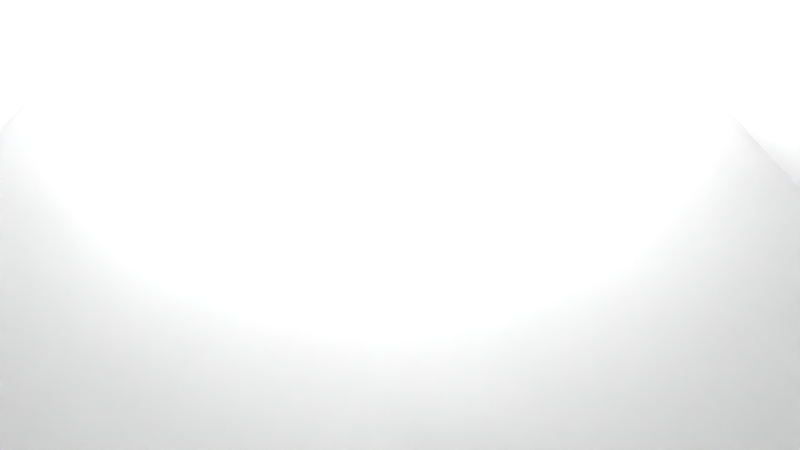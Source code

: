 # Source: Shot_Szene5.blend  (saved by Blender 2.76.0; exported with 4.5.12 LTS)
import bpy
from mathutils import Matrix  # noqa: F401  (used for matrix-valued properties, if any)

bpy.ops.wm.read_factory_settings(use_empty=True)
scene = bpy.context.scene
scene.name = 'Scene'

# ---- collections
col_collection_1 = bpy.data.collections.new('Collection 1'); scene.collection.children.link(col_collection_1)

# ---- world
world_world = bpy.data.worlds.new('World'); scene.world = world_world
world_world.color = (0.05088, 0.05088, 0.05088)
world_world.use_sun_shadow = False
world_world.sun_shadow_jitter_overblur = 0.0
world_world.cycles.sampling_method = 'MANUAL'
world_world.cycles.sample_map_resolution = 256

# ---- cameras
cam_kamera = bpy.data.cameras.new('Kamera')
cam_kamera.clip_end = 100.0
cam_kamera.lens = 35.0
cam_kamera.sensor_width = 32.0
cam_kamera.sensor_height = 18.0
cam_kamera.display_size = 2.0
cam_kamera.dof.focus_distance = 0.0

# ---- lights
light_punkt_004 = bpy.data.lights.new('Punkt.004', 'POINT')
light_punkt_004.color = (0.9699, 0.9699, 0.9699)
light_punkt_004.transmission_factor = 0.0
light_punkt_004.energy = 200.0
light_punkt_004.shadow_buffer_clip_start = 0.5
light_punkt_004.shadow_soft_size = 0.1
light_punkt_004.shadow_maximum_resolution = 0.006
light_punkt_004.use_absolute_resolution = True
light_punkt_004.cycles.use_multiple_importance_sampling = False
light_punkt_003 = bpy.data.lights.new('Punkt.003', 'POINT')
light_punkt_003.color = (0.9699, 0.9699, 0.9699)
light_punkt_003.transmission_factor = 0.0
light_punkt_003.energy = 200.0
light_punkt_003.shadow_buffer_clip_start = 0.5
light_punkt_003.shadow_soft_size = 0.1
light_punkt_003.shadow_maximum_resolution = 0.006
light_punkt_003.use_absolute_resolution = True
light_punkt_003.cycles.use_multiple_importance_sampling = False
light_punkt_002 = bpy.data.lights.new('Punkt.002', 'POINT')
light_punkt_002.color = (0.9699, 0.9699, 0.9699)
light_punkt_002.transmission_factor = 0.0
light_punkt_002.energy = 200.0
light_punkt_002.shadow_buffer_clip_start = 0.5
light_punkt_002.shadow_soft_size = 0.1
light_punkt_002.shadow_maximum_resolution = 0.006
light_punkt_002.use_absolute_resolution = True
light_punkt_002.cycles.use_multiple_importance_sampling = False
light_punkt = bpy.data.lights.new('Punkt', 'POINT')
light_punkt.color = (0.9699, 0.9699, 0.9699)
light_punkt.transmission_factor = 0.0
light_punkt.energy = 200.0
light_punkt.shadow_buffer_clip_start = 0.5
light_punkt.shadow_soft_size = 0.1
light_punkt.shadow_maximum_resolution = 0.006
light_punkt.use_absolute_resolution = True
light_punkt.cycles.use_multiple_importance_sampling = False

# ---- meshes
me_fl_che_001 = bpy.data.meshes.new('Fläche.001')
me_fl_che_001.from_pydata([(-1.0, -1.0, 0.0), (1.0, -1.0, 0.0), (-1.0, 1.0, 0.0), (1.0, 1.0, 0.0), (-1.0, -1.0, -8.0), (1.0, -1.0, -8.0), (-1.0, 1.0, -8.0), (1.0, 1.0, -8.0), (-1.0, -1.0, 0.0), (-1.0, -1.0, -8.0), (-1.0, 1.0, 0.0), (-1.0, 1.0, -8.0), (1.0, -1.0, 0.0), (1.0, -1.0, -8.0), (1.0, 1.0, 0.0), (1.0, 1.0, -8.0)], [], [(0, 1, 3, 2), (4, 5, 7, 6), (8, 9, 11, 10), (12, 13, 15, 14)])
me_fl_che_001.use_remesh_preserve_volume = False
me_fl_che_001.use_remesh_preserve_attributes = False
me_fl_che_001.use_mirror_vertex_groups = False
me_fl_che_001.update()
me_fl_che = bpy.data.meshes.new('Fläche')
me_fl_che.from_pydata([(-1.0, -1.0, 0.0), (1.0, -1.0, 0.0), (-1.0, 1.0, 0.0), (1.0, 1.0, 0.0), (-1.0, -1.0, 0.4997), (1.0, -1.0, 0.4997), (-1.0, 1.0, 0.4997), (1.0, 1.0, 0.4997), (-1.0, 0.0, 0.0), (0.0, -1.0, 0.0), (1.0, 0.0, 0.0), (0.0, 1.0, 0.0), (-1.0, -0.5, 0.0), (0.5, -1.0, 0.0), (1.0, 0.5, 0.0), (-0.5, 1.0, 0.0), (-1.0, 0.5, 0.0), (-0.5, -1.0, 0.0), (1.0, -0.5, 0.0), (0.5, 1.0, 0.0), (0.0, 0.5, 0.0), (0.0, -0.5, 0.0), (-0.5, 0.0, 0.0), (0.5, 0.0, 0.0), (0.5, -0.5, 0.0), (-0.5, -0.5, 0.0), (-0.5, 0.5, 0.0), (0.5, 0.5, 0.0), (-1.0, -0.75, 0.0), (0.75, -1.0, 0.0), (1.0, 0.75, 0.0), (-0.75, 1.0, 0.0), (-1.0, 0.25, 0.0), (-0.25, -1.0, 0.0), (1.0, -0.25, 0.0), (0.25, 1.0, 0.0), (0.0, 0.75, 0.0), (0.0, -0.25, 0.0), (-0.75, 0.0, 0.0), (0.25, 0.0, 0.0), (-1.0, -0.25, 0.0), (0.25, -1.0, 0.0), (1.0, 0.25, 0.0), (-0.25, 1.0, 0.0), (-1.0, 0.75, 0.0), (-0.75, -1.0, 0.0), (1.0, -0.75, 0.0), (0.75, 1.0, 0.0), (0.0, 0.25, 0.0), (0.0, -0.75, 0.0), (-0.25, 0.0, 0.0), (0.75, 0.0, 0.0), (0.5, -0.25, 0.0), (0.5, -0.75, 0.0), (0.25, -0.5, 0.0), (0.75, -0.5, 0.0), (-0.5, -0.25, 0.0), (-0.5, -0.75, 0.0), (-0.75, -0.5, 0.0), (-0.25, -0.5, 0.0), (-0.5, 0.75, 0.0), (-0.5, 0.25, 0.0), (-0.75, 0.5, 0.0), (-0.25, 0.5, 0.0), (0.5, 0.75, 0.0), (0.5, 0.25, 0.0), (0.25, 0.5, 0.0), (0.75, 0.5, 0.0), (0.75, 0.25, 0.0), (0.25, 0.25, 0.0), (0.25, 0.75, 0.0), (-0.25, 0.25, 0.0), (-0.75, 0.25, 0.0), (-0.75, 0.75, 0.0), (-0.25, -0.75, 0.0), (-0.75, -0.75, 0.0), (-0.75, -0.25, 0.0), (0.75, -0.75, 0.0), (0.25, -0.75, 0.0), (0.25, -0.25, 0.0), (0.75, -0.25, 0.0), (-0.25, -0.25, 0.0), (-0.25, 0.75, 0.0), (0.75, 0.75, 0.0), (-1.0, -0.875, 0.0), (0.875, -1.0, 0.0), (1.0, 0.875, 0.0), (-0.875, 1.0, 0.0), (-1.0, 0.125, 0.0), (-0.125, -1.0, 0.0), (1.0, -0.125, 0.0), (0.125, 1.0, 0.0), (0.0, 0.875, 0.0), (0.0, -0.125, 0.0), (-0.875, 0.0, 0.0), (0.125, 0.0, 0.0), (-1.0, -0.375, 0.0), (0.375, -1.0, 0.0), (1.0, 0.375, 0.0), (-0.375, 1.0, 0.0), (-1.0, 0.625, 0.0), (-0.625, -1.0, 0.0), (1.0, -0.625, 0.0), (0.625, 1.0, 0.0), (0.0, 0.375, 0.0), (0.0, -0.625, 0.0), (-0.375, 0.0, 0.0), (0.625, 0.0, 0.0), (0.5, -0.125, 0.0), (0.5, -0.625, 0.0), (0.125, -0.5, 0.0), (0.625, -0.5, 0.0), (-0.5, -0.125, 0.0), (-0.5, -0.625, 0.0), (-0.875, -0.5, 0.0), (-0.375, -0.5, 0.0), (-0.5, 0.875, 0.0), (-0.5, 0.375, 0.0), (-0.875, 0.5, 0.0), (-0.375, 0.5, 0.0), (0.5, 0.875, 0.0), (0.5, 0.375, 0.0), (0.125, 0.5, 0.0), (0.625, 0.5, 0.0), (-1.0, -0.625, 0.0), (0.625, -1.0, 0.0), (1.0, 0.625, 0.0), (-0.625, 1.0, 0.0), (-1.0, 0.375, 0.0), (-0.375, -1.0, 0.0), (1.0, -0.375, 0.0), (0.375, 1.0, 0.0), (0.0, 0.625, 0.0), (0.0, -0.375, 0.0), (-0.625, 0.0, 0.0), (0.375, 0.0, 0.0), (-1.0, -0.125, 0.0), (0.125, -1.0, 0.0), (1.0, 0.125, 0.0), (-0.125, 1.0, 0.0), (-1.0, 0.875, 0.0), (-0.875, -1.0, 0.0), (1.0, -0.875, 0.0), (0.875, 1.0, 0.0), (0.0, 0.125, 0.0), (0.0, -0.875, 0.0), (-0.125, 0.0, 0.0), (0.875, 0.0, 0.0), (0.5, -0.375, 0.0), (0.5, -0.875, 0.0), (0.375, -0.5, 0.0), (0.875, -0.5, 0.0), (-0.5, -0.375, 0.0), (-0.5, -0.875, 0.0), (-0.625, -0.5, 0.0), (-0.125, -0.5, 0.0), (-0.5, 0.625, 0.0), (-0.5, 0.125, 0.0), (-0.625, 0.5, 0.0), (-0.125, 0.5, 0.0), (0.5, 0.625, 0.0), (0.5, 0.125, 0.0), (0.375, 0.5, 0.0), (0.875, 0.5, 0.0), (0.75, 0.375, 0.0), (0.75, 0.125, 0.0), (0.625, 0.25, 0.0), (0.875, 0.25, 0.0), (0.25, 0.375, 0.0), (0.25, 0.125, 0.0), (0.125, 0.25, 0.0), (0.375, 0.25, 0.0), (0.25, 0.875, 0.0), (0.25, 0.625, 0.0), (0.125, 0.75, 0.0), (0.375, 0.75, 0.0), (-0.25, 0.375, 0.0), (-0.25, 0.125, 0.0), (-0.375, 0.25, 0.0), (-0.125, 0.25, 0.0), (-0.75, 0.375, 0.0), (-0.75, 0.125, 0.0), (-0.875, 0.25, 0.0), (-0.625, 0.25, 0.0), (-0.75, 0.875, 0.0), (-0.75, 0.625, 0.0), (-0.875, 0.75, 0.0), (-0.625, 0.75, 0.0), (-0.25, -0.625, 0.0), (-0.25, -0.875, 0.0), (-0.375, -0.75, 0.0), (-0.125, -0.75, 0.0), (-0.75, -0.625, 0.0), (-0.75, -0.875, 0.0), (-0.875, -0.75, 0.0), (-0.625, -0.75, 0.0), (-0.75, -0.125, 0.0), (-0.75, -0.375, 0.0), (-0.875, -0.25, 0.0), (-0.625, -0.25, 0.0), (0.75, -0.625, 0.0), (0.75, -0.875, 0.0), (0.625, -0.75, 0.0), (0.875, -0.75, 0.0), (0.25, -0.625, 0.0), (0.25, -0.875, 0.0), (0.125, -0.75, 0.0), (0.375, -0.75, 0.0), (0.25, -0.125, 0.0), (0.25, -0.375, 0.0), (0.125, -0.25, 0.0), (0.375, -0.25, 0.0), (0.75, -0.125, 0.0), (0.75, -0.375, 0.0), (0.625, -0.25, 0.0), (0.875, -0.25, 0.0), (-0.25, -0.125, 0.0), (-0.25, -0.375, 0.0), (-0.375, -0.25, 0.0), (-0.125, -0.25, 0.0), (-0.25, 0.875, 0.0), (-0.25, 0.625, 0.0), (-0.375, 0.75, 0.0), (-0.125, 0.75, 0.0), (0.75, 0.875, 0.0), (0.75, 0.625, 0.0), (0.625, 0.75, 0.0), (0.875, 0.75, 0.0), (0.875, 0.625, 0.0), (0.625, 0.625, 0.0), (0.625, 0.875, 0.0), (-0.125, 0.625, 0.0), (-0.375, 0.625, 0.0), (-0.375, 0.875, 0.0), (-0.125, -0.375, 0.0), (-0.375, -0.375, 0.0), (-0.375, -0.125, 0.0), (0.875, -0.375, 0.0), (0.625, -0.375, 0.0), (0.625, -0.125, 0.0), (0.375, -0.375, 0.0), (0.125, -0.375, 0.0), (0.125, -0.125, 0.0), (0.375, -0.875, 0.0), (0.125, -0.875, 0.0), (0.125, -0.625, 0.0), (0.875, -0.875, 0.0), (0.625, -0.875, 0.0), (0.625, -0.625, 0.0), (-0.625, -0.375, 0.0), (-0.875, -0.375, 0.0), (-0.875, -0.125, 0.0), (-0.625, -0.875, 0.0), (-0.875, -0.875, 0.0), (-0.875, -0.625, 0.0), (-0.125, -0.875, 0.0), (-0.375, -0.875, 0.0), (-0.375, -0.625, 0.0), (-0.625, 0.625, 0.0), (-0.875, 0.625, 0.0), (-0.875, 0.875, 0.0), (-0.625, 0.125, 0.0), (-0.875, 0.125, 0.0), (-0.875, 0.375, 0.0), (-0.125, 0.125, 0.0), (-0.375, 0.125, 0.0), (-0.375, 0.375, 0.0), (0.375, 0.625, 0.0), (0.125, 0.625, 0.0), (0.125, 0.875, 0.0), (0.375, 0.125, 0.0), (0.125, 0.125, 0.0), (0.125, 0.375, 0.0), (0.875, 0.125, 0.0), (0.625, 0.125, 0.0), (0.625, 0.375, 0.0), (0.875, 0.375, 0.0), (0.375, 0.375, 0.0), (0.375, 0.875, 0.0), (-0.125, 0.375, 0.0), (-0.625, 0.375, 0.0), (-0.625, 0.875, 0.0), (-0.125, -0.625, 0.0), (-0.625, -0.625, 0.0), (-0.625, -0.125, 0.0), (0.875, -0.625, 0.0), (0.375, -0.625, 0.0), (0.375, -0.125, 0.0), (0.875, -0.125, 0.0), (-0.125, -0.125, 0.0), (-0.125, 0.875, 0.0), (0.875, 0.875, 0.0), (0.0, 0.125, 0.0), (-0.02439, 0.1226, 0.0), (-0.04784, 0.1155, 0.0), (-0.06945, 0.1039, 0.0), (-0.08839, 0.08839, 0.0), (-0.1039, 0.06945, 0.0), (-0.1155, 0.04784, 0.0), (-0.1226, 0.02439, 0.0), (-0.125, 9.437e-09, 0.0), (-0.1226, -0.02439, 0.0), (-0.1155, -0.04784, 0.0), (-0.1039, -0.06945, 0.0), (-0.08839, -0.08839, 0.0), (-0.06945, -0.1039, 0.0), (-0.04784, -0.1155, 0.0), (-0.02439, -0.1226, 0.0), (4.073e-08, -0.125, 0.0), (0.02439, -0.1226, 0.0), (0.04784, -0.1155, 0.0), (0.06945, -0.1039, 0.0), (0.08839, -0.08839, 0.0), (0.1039, -0.06945, 0.0), (0.1155, -0.04784, 0.0), (0.1226, -0.02439, 0.0), (0.125, 1.207e-07, 0.0), (0.1226, 0.02439, 0.0), (0.1155, 0.04784, 0.0), (0.1039, 0.06945, 0.0), (0.08839, 0.08839, 0.0), (0.06945, 0.1039, 0.0), (0.04784, 0.1155, 0.0), (0.02439, 0.1226, 0.0), (0.0, -0.125, -0.5616), (0.0, 0.125, -0.5616), (-0.02439, 0.1226, -0.5616), (-0.04784, 0.1155, -0.5616), (-0.06945, 0.1039, -0.5616), (-0.08839, 0.08839, -0.5616), (-0.1039, 0.06945, -0.5616), (-0.1155, 0.04784, -0.5616), (-0.1226, 0.02439, -0.5616), (-0.125, 9.437e-09, -0.5616), (-0.1226, -0.02439, -0.5616), (-0.1155, -0.04784, -0.5616), (-0.1039, -0.06945, -0.5616), (-0.08839, -0.08839, -0.5616), (-0.06945, -0.1039, -0.5616), (-0.04784, -0.1155, -0.5616), (-0.02439, -0.1226, -0.5616), (4.073e-08, -0.125, -0.5616), (0.02439, -0.1226, -0.5616), (0.04784, -0.1155, -0.5616), (0.06945, -0.1039, -0.5616), (0.08839, -0.08839, -0.5616), (0.1039, -0.06945, -0.5616), (0.1155, -0.04784, -0.5616), (0.1226, -0.02439, -0.5616), (0.125, 1.207e-07, -0.5616), (0.1226, 0.02439, -0.5616), (0.1155, 0.04784, -0.5616), (0.1039, 0.06945, -0.5616), (0.08839, 0.08839, -0.5616), (0.06945, 0.1039, -0.5616), (0.04784, 0.1155, -0.5616), (0.02439, 0.1226, -0.5616)], [], [(291, 86, 3, 143), (4, 5, 7, 6), (290, 92, 11, 139), (288, 90, 10, 147), (287, 108, 23, 135), (286, 109, 24, 150), (285, 102, 18, 151), (284, 112, 22, 134), (283, 113, 25, 154), (282, 105, 21, 155), (281, 116, 15, 127), (280, 117, 26, 158), (279, 104, 20, 159), (278, 120, 19, 131), (277, 121, 27, 162), (276, 98, 14, 163), (275, 164, 67, 123), (274, 165, 68, 166), (273, 138, 42, 167), (272, 168, 66, 122), (271, 169, 69, 170), (270, 161, 65, 171), (269, 172, 35, 91), (268, 173, 70, 174), (267, 160, 64, 175), (266, 176, 63, 119), (265, 177, 71, 178), (264, 144, 48, 179), (263, 180, 62, 118), (262, 181, 72, 182), (261, 157, 61, 183), (260, 184, 31, 87), (259, 185, 73, 186), (258, 156, 60, 187), (257, 188, 59, 115), (256, 189, 74, 190), (255, 145, 49, 191), (254, 192, 58, 114), (253, 193, 75, 194), (252, 153, 57, 195), (251, 196, 38, 94), (250, 197, 76, 198), (249, 152, 56, 199), (248, 200, 55, 111), (247, 201, 77, 202), (246, 142, 46, 203), (245, 204, 54, 110), (244, 205, 78, 206), (243, 149, 53, 207), (242, 208, 39, 95), (241, 209, 79, 210), (240, 148, 52, 211), (239, 212, 51, 107), (238, 213, 80, 214), (237, 130, 34, 215), (236, 216, 50, 106), (235, 217, 81, 218), (234, 133, 37, 219), (233, 220, 43, 99), (232, 221, 82, 222), (231, 132, 36, 223), (230, 224, 47, 103), (229, 225, 83, 226), (228, 126, 30, 227), (225, 228, 227, 83), (67, 163, 228, 225), (163, 14, 126, 228), (160, 229, 226, 64), (27, 123, 229, 160), (123, 67, 225, 229), (120, 230, 103, 19), (64, 226, 230, 120), (226, 83, 224, 230), (221, 231, 223, 82), (63, 159, 231, 221), (159, 20, 132, 231), (156, 232, 222, 60), (26, 119, 232, 156), (119, 63, 221, 232), (116, 233, 99, 15), (60, 222, 233, 116), (222, 82, 220, 233), (217, 234, 219, 81), (59, 155, 234, 217), (155, 21, 133, 234), (152, 235, 218, 56), (25, 115, 235, 152), (115, 59, 217, 235), (112, 236, 106, 22), (56, 218, 236, 112), (218, 81, 216, 236), (213, 237, 215, 80), (55, 151, 237, 213), (151, 18, 130, 237), (148, 238, 214, 52), (24, 111, 238, 148), (111, 55, 213, 238), (108, 239, 107, 23), (52, 214, 239, 108), (214, 80, 212, 239), (209, 240, 211, 79), (54, 150, 240, 209), (150, 24, 148, 240), (133, 241, 210, 37), (21, 110, 241, 133), (110, 54, 209, 241), (37, 210, 242, 93), (210, 79, 208, 242), (205, 243, 207, 78), (41, 97, 243, 205), (97, 13, 149, 243), (145, 244, 206, 49), (9, 137, 244, 145), (137, 41, 205, 244), (105, 245, 110, 21), (49, 206, 245, 105), (206, 78, 204, 245), (201, 246, 203, 77), (29, 85, 246, 201), (85, 1, 142, 246), (149, 247, 202, 53), (13, 125, 247, 149), (125, 29, 201, 247), (109, 248, 111, 24), (53, 202, 248, 109), (202, 77, 200, 248), (197, 249, 199, 76), (58, 154, 249, 197), (154, 25, 152, 249), (96, 250, 198, 40), (12, 114, 250, 96), (114, 58, 197, 250), (136, 251, 94, 8), (40, 198, 251, 136), (198, 76, 196, 251), (193, 252, 195, 75), (45, 101, 252, 193), (101, 17, 153, 252), (84, 253, 194, 28), (0, 141, 253, 84), (141, 45, 193, 253), (124, 254, 114, 12), (28, 194, 254, 124), (194, 75, 192, 254), (189, 255, 191, 74), (33, 89, 255, 189), (89, 9, 145, 255), (153, 256, 190, 57), (17, 129, 256, 153), (129, 33, 189, 256), (113, 257, 115, 25), (57, 190, 257, 113), (190, 74, 188, 257), (185, 258, 187, 73), (62, 158, 258, 185), (158, 26, 156, 258), (100, 259, 186, 44), (16, 118, 259, 100), (118, 62, 185, 259), (140, 260, 87, 2), (44, 186, 260, 140), (186, 73, 184, 260), (181, 261, 183, 72), (38, 134, 261, 181), (134, 22, 157, 261), (88, 262, 182, 32), (8, 94, 262, 88), (94, 38, 181, 262), (128, 263, 118, 16), (32, 182, 263, 128), (182, 72, 180, 263), (177, 264, 179, 71), (50, 146, 264, 177), (157, 265, 178, 61), (22, 106, 265, 157), (106, 50, 177, 265), (117, 266, 119, 26), (61, 178, 266, 117), (178, 71, 176, 266), (173, 267, 175, 70), (66, 162, 267, 173), (162, 27, 160, 267), (132, 268, 174, 36), (20, 122, 268, 132), (122, 66, 173, 268), (92, 269, 91, 11), (36, 174, 269, 92), (174, 70, 172, 269), (169, 270, 171, 69), (39, 135, 270, 169), (135, 23, 161, 270), (144, 271, 170, 48), (95, 39, 169, 271), (104, 272, 122, 20), (48, 170, 272, 104), (170, 69, 168, 272), (165, 273, 167, 68), (51, 147, 273, 165), (147, 10, 138, 273), (161, 274, 166, 65), (23, 107, 274, 161), (107, 51, 165, 274), (121, 275, 123, 27), (65, 166, 275, 121), (166, 68, 164, 275), (164, 276, 163, 67), (68, 167, 276, 164), (167, 42, 98, 276), (168, 277, 162, 66), (69, 171, 277, 168), (171, 65, 121, 277), (172, 278, 131, 35), (70, 175, 278, 172), (175, 64, 120, 278), (176, 279, 159, 63), (71, 179, 279, 176), (179, 48, 104, 279), (180, 280, 158, 62), (72, 183, 280, 180), (183, 61, 117, 280), (184, 281, 127, 31), (73, 187, 281, 184), (187, 60, 116, 281), (188, 282, 155, 59), (74, 191, 282, 188), (191, 49, 105, 282), (192, 283, 154, 58), (75, 195, 283, 192), (195, 57, 113, 283), (196, 284, 134, 38), (76, 199, 284, 196), (199, 56, 112, 284), (200, 285, 151, 55), (77, 203, 285, 200), (203, 46, 102, 285), (204, 286, 150, 54), (78, 207, 286, 204), (207, 53, 109, 286), (208, 287, 135, 39), (79, 211, 287, 208), (211, 52, 108, 287), (212, 288, 147, 51), (80, 215, 288, 212), (215, 34, 90, 288), (216, 289, 146, 50), (81, 219, 289, 216), (219, 37, 93, 289), (220, 290, 139, 43), (82, 223, 290, 220), (223, 36, 92, 290), (224, 291, 143, 47), (83, 227, 291, 224), (227, 30, 86, 291), (317, 318, 319, 320, 321, 322, 323, 292, 271, 316), (292, 293, 294, 295, 296, 297, 298, 299, 300, 264, 144, 271), (264, 146, 289, 93, 307, 306, 305, 304, 303, 302, 301, 300), (307, 93, 242, 316, 315, 314, 313, 312, 311, 310, 309, 308), (306, 307, 340, 339), (294, 293, 326, 327), (321, 320, 353, 354), (307, 308, 341, 340), (295, 294, 327, 328), (322, 321, 354, 355), (308, 309, 342, 341), (296, 295, 328, 329), (323, 322, 355, 356), (309, 310, 343, 342), (297, 296, 329, 330), (292, 323, 356, 325), (310, 311, 344, 343), (298, 297, 330, 331), (311, 312, 345, 344), (299, 298, 331, 332), (312, 313, 346, 345), (300, 299, 332, 333), (313, 314, 347, 346), (300, 301, 334, 333), (93, 307, 340, 324), (314, 315, 348, 347), (301, 302, 335, 334), (315, 316, 349, 348), (302, 303, 336, 335), (317, 316, 349, 350), (303, 304, 337, 336), (318, 317, 350, 351), (304, 305, 338, 337), (319, 318, 351, 352), (305, 306, 339, 338), (293, 292, 325, 326), (320, 319, 352, 353)])
me_fl_che.use_remesh_preserve_volume = False
me_fl_che.use_remesh_preserve_attributes = False
me_fl_che.use_mirror_vertex_groups = False
me_fl_che.update()

# ---- objects
ob_kamera = bpy.data.objects.new('Kamera', cam_kamera)
ob_punkt_003 = bpy.data.objects.new('Punkt.003', light_punkt_004)
ob_punkt_002 = bpy.data.objects.new('Punkt.002', light_punkt_003)
ob_punkt_001 = bpy.data.objects.new('Punkt.001', light_punkt_002)
ob_punkt = bpy.data.objects.new('Punkt', light_punkt)
ob_fl_che_001 = bpy.data.objects.new('Fläche.001', me_fl_che_001)
ob_fl_che = bpy.data.objects.new('Fläche', me_fl_che)

# ---- transforms, parenting, visibility, modifiers, constraints
ob_kamera.location = (-6.828, -6.966, 0.2118)
ob_kamera.rotation_euler = (3.023, 0.000186, -7.079)
ob_kamera.lineart.crease_threshold = 0.0
ob_punkt_003.location = (-7.502, 7.631, 3.627)
ob_punkt_003.lineart.crease_threshold = 0.0
ob_punkt_002.location = (-7.667, -7.592, 3.634)
ob_punkt_002.lineart.crease_threshold = 0.0
ob_punkt_001.location = (7.526, -7.598, 3.613)
ob_punkt_001.lineart.crease_threshold = 0.0
ob_punkt.location = (7.436, 7.519, 3.812)
ob_punkt.lineart.crease_threshold = 0.0
ob_fl_che_001.location = (0.0, -8.0, 2.0)
ob_fl_che_001.rotation_euler = (1.571, -0.0, 0.0)
ob_fl_che_001.scale = (8.0, 2.0, 2.0)
ob_fl_che_001.lineart.crease_threshold = 0.0
ob_fl_che.location = (0.0, 0.0, 0.0)
ob_fl_che.scale = (8.0, 8.0, 8.0)
ob_fl_che.lineart.crease_threshold = 0.0

# ---- collection membership
col_collection_1.objects.link(ob_kamera)
col_collection_1.objects.link(ob_punkt_003)
col_collection_1.objects.link(ob_punkt_002)
col_collection_1.objects.link(ob_punkt_001)
col_collection_1.objects.link(ob_punkt)
col_collection_1.objects.link(ob_fl_che_001)
col_collection_1.objects.link(ob_fl_che)

# ---- scene / render settings (as saved in the file)
scene.camera = ob_kamera
scene.frame_start = 1; scene.frame_end = 370; scene.frame_set(1)
scene.render.engine = 'CYCLES'
scene.render.fps = 60
scene.render.dither_intensity = 0.0
scene.cycles.use_denoising = False
scene.cycles.samples = 10
scene.cycles.sampling_pattern = 'TABULATED_SOBOL'
scene.cycles.light_sampling_threshold = 0.0
scene.cycles.use_adaptive_sampling = False
scene.cycles.use_light_tree = False
scene.cycles.blur_glossy = 0.0
scene.cycles.pixel_filter_type = 'GAUSSIAN'
scene.cycles.sample_clamp_indirect = 0.0
scene.view_settings.view_transform = 'Standard'
bpy.context.view_layer.update()

